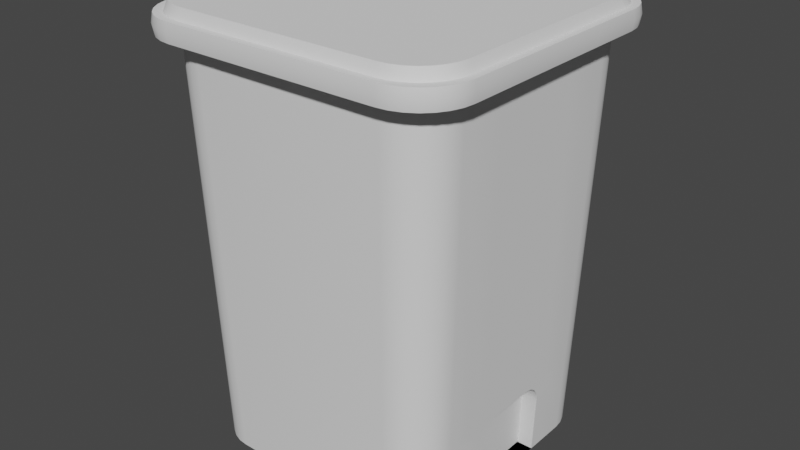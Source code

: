 # Source: BLTR.blend  (saved by Blender 3.4.6; exported with 4.5.12 LTS)
import bpy
from mathutils import Matrix  # noqa: F401  (used for matrix-valued properties, if any)

bpy.ops.wm.read_factory_settings(use_empty=True)
scene = bpy.context.scene
scene.name = 'Scene'

# ---- collections
col_collection = bpy.data.collections.new('Collection'); scene.collection.children.link(col_collection)

# ---- node groups
ng_auto_smooth = bpy.data.node_groups.new('Auto Smooth', 'GeometryNodeTree')
_s = ng_auto_smooth.interface.new_socket(name='Geometry', in_out='OUTPUT', socket_type='NodeSocketGeometry')
_s = ng_auto_smooth.interface.new_socket(name='Geometry', in_out='INPUT', socket_type='NodeSocketGeometry')
_s = ng_auto_smooth.interface.new_socket(name='Angle', in_out='INPUT', socket_type='NodeSocketFloat')
_s.subtype = 'ANGLE'
_s.min_value = 0.0
_s.max_value = 3.142
ng_auto_smooth.is_modifier = True
_N = ng_auto_smooth.nodes; _L = ng_auto_smooth.links
n0 = _N.new('NodeGroupOutput'); n0.name = 'Group Output'; n0.location = (480, -100)
n1 = _N.new('NodeGroupInput'); n1.name = 'Group Input'; n1.location = (-420, -300)
n2 = _N.new('NodeGroupInput'); n2.name = 'Group Input.001'; n2.location = (-60, -100)
n3 = _N.new('GeometryNodeSetShadeSmooth'); n3.name = 'Set Shade Smooth'; n3.location = (120, -100)
n3.domain = 'EDGE'
n4 = _N.new('GeometryNodeSetShadeSmooth'); n4.name = 'Set Shade Smooth.001'; n4.location = (300, -100)
n5 = _N.new('GeometryNodeInputMeshEdgeAngle'); n5.name = 'Edge Angle'; n5.location = (-420, -220)
n6 = _N.new('GeometryNodeInputEdgeSmooth'); n6.name = 'Is Edge Smooth'; n6.location = (-60, -160)
n7 = _N.new('GeometryNodeInputShadeSmooth'); n7.name = 'Is Face Smooth'; n7.location = (-240, -340)
n8 = _N.new('FunctionNodeBooleanMath'); n8.name = 'Boolean Math'; n8.location = (-60, -220)
n9 = _N.new('FunctionNodeCompare'); n9.name = 'Compare'; n9.location = (-240, -180)
n9.operation = 'LESS_EQUAL'
_L.new(n5.outputs[0], n9.inputs[0])
_L.new(n4.outputs[0], n0.inputs[0])
_L.new(n1.outputs[1], n9.inputs[1])
_L.new(n9.outputs[0], n8.inputs[0])
_L.new(n7.outputs[0], n8.inputs[1])
_L.new(n2.outputs[0], n3.inputs[0])
_L.new(n6.outputs[0], n3.inputs[1])
_L.new(n3.outputs[0], n4.inputs[0])
_L.new(n8.outputs[0], n3.inputs[2])
n0.is_active_output = True

# ---- world
world_world = bpy.data.worlds.new('World'); scene.world = world_world
world_world.use_nodes = True; world_world.node_tree.nodes.clear()
_N = world_world.node_tree.nodes; _L = world_world.node_tree.links
n0 = _N.new('ShaderNodeOutputWorld'); n0.name = 'World Output'; n0.location = (300, 300)
n1 = _N.new('ShaderNodeBackground'); n1.name = 'Background'; n1.location = (10, 300)
n1.inputs[0].default_value = (0.05088, 0.05088, 0.05088, 1.0)
_L.new(n1.outputs[0], n0.inputs[0])
n0.is_active_output = True
world_world.color = (0.05088, 0.05088, 0.05088)
world_world.use_sun_shadow = False
world_world.sun_shadow_jitter_overblur = 0.0

# ---- meshes
me_plane = bpy.data.meshes.new('Plane')
me_plane.from_pydata([(-0.5393, -0.6351, 1.856), (-0.4959, -0.6503, 1.856), (-0.6555, -0.4503, 1.856), (-0.4503, -0.6555, 1.856), (-0.4103, -0.5973, 0.0), (-0.5973, -0.4103, 0.0), (-0.4519, -0.5926, 0.0), (-0.4914, -0.5788, 0.0), (-0.5269, -0.5565, 0.0), (-0.5565, -0.5269, 0.0), (-0.5788, -0.4914, 0.0), (-0.5926, -0.4519, 0.0), (0.5973, -0.4103, 0.0), (0.4103, -0.5973, 0.0), (0.5926, -0.4519, 0.0), (0.5788, -0.4914, 0.0), (0.5565, -0.5269, 0.0), (0.5269, -0.5565, 0.0), (0.4914, -0.5788, 0.0), (0.4519, -0.5926, 0.0), (-0.4103, 0.5973, 0.0), (-0.5973, 0.4103, 0.0), (-0.4519, 0.5926, 0.0), (-0.4914, 0.5788, 0.0), (-0.5269, 0.5565, 0.0), (-0.5565, 0.5269, 0.0), (-0.5788, 0.4914, 0.0), (-0.5926, 0.4519, 0.0), (0.4103, 0.5973, 0.0), (0.5973, 0.4103, 0.0), (0.4519, 0.5926, 0.0), (0.4914, 0.5788, 0.0), (0.5269, 0.5565, 0.0), (0.5565, 0.5269, 0.0), (0.5788, 0.4914, 0.0), (0.5926, 0.4519, 0.0), (-0.5782, -0.6107, 1.856), (-0.6107, -0.5782, 1.856), (-0.6351, -0.5393, 1.856), (-0.6503, -0.4959, 1.856), (0.6555, -0.4503, 1.856), (0.4503, -0.6555, 1.856), (0.6503, -0.4959, 1.856), (0.6351, -0.5393, 1.856), (0.6107, -0.5782, 1.856), (0.5782, -0.6107, 1.856), (0.5393, -0.6351, 1.856), (0.4959, -0.6503, 1.856), (-0.4503, 0.6555, 1.856), (-0.6555, 0.4503, 1.856), (-0.4959, 0.6503, 1.856), (-0.5393, 0.6351, 1.856), (-0.5782, 0.6107, 1.856), (-0.6107, 0.5782, 1.856), (-0.6351, 0.5393, 1.856), (-0.6503, 0.4959, 1.856), (0.4503, 0.6555, 1.856), (0.6555, 0.4503, 1.856), (0.4959, 0.6503, 1.856), (0.5393, 0.6351, 1.856), (0.5782, 0.6107, 1.856), (0.6107, 0.5782, 1.856), (0.6351, 0.5393, 1.856), (0.6503, 0.4959, 1.856), (-0.6053, -0.7129, 1.89), (-0.5567, -0.7299, 1.89), (-0.7357, -0.5054, 1.89), (-0.5054, -0.7357, 1.89), (-0.649, -0.6855, 1.89), (-0.6855, -0.649, 1.89), (-0.7129, -0.6053, 1.89), (-0.7299, -0.5567, 1.89), (0.7357, -0.5054, 1.89), (0.5054, -0.7357, 1.89), (0.7299, -0.5567, 1.89), (0.7129, -0.6053, 1.89), (0.6855, -0.649, 1.89), (0.649, -0.6855, 1.89), (0.6053, -0.7129, 1.89), (0.5567, -0.7299, 1.89), (-0.5054, 0.7357, 1.89), (-0.7357, 0.5054, 1.89), (-0.5567, 0.7299, 1.89), (-0.6053, 0.7129, 1.89), (-0.649, 0.6855, 1.89), (-0.6855, 0.649, 1.89), (-0.7129, 0.6053, 1.89), (-0.7299, 0.5567, 1.89), (0.5054, 0.7357, 1.89), (0.7357, 0.5054, 1.89), (0.5567, 0.7299, 1.89), (0.6053, 0.7129, 1.89), (0.649, 0.6855, 1.89), (0.6855, 0.649, 1.89), (0.7129, 0.6053, 1.89), (0.7299, 0.5567, 1.89), (-0.6053, -0.7129, 1.976), (-0.5567, -0.7299, 1.976), (-0.7357, -0.5054, 1.976), (-0.5054, -0.7357, 1.976), (-0.649, -0.6855, 1.976), (-0.6855, -0.649, 1.976), (-0.7129, -0.6053, 1.976), (-0.7299, -0.5567, 1.976), (0.7357, -0.5054, 1.976), (0.5054, -0.7357, 1.976), (0.7299, -0.5567, 1.976), (0.7129, -0.6053, 1.976), (0.6855, -0.649, 1.976), (0.649, -0.6855, 1.976), (0.6053, -0.7129, 1.976), (0.5567, -0.7299, 1.976), (-0.5054, 0.7357, 1.976), (-0.7357, 0.5054, 1.976), (-0.5567, 0.7299, 1.976), (-0.6053, 0.7129, 1.976), (-0.649, 0.6855, 1.976), (-0.6855, 0.649, 1.976), (-0.7129, 0.6053, 1.976), (-0.7299, 0.5567, 1.976), (0.5054, 0.7357, 1.976), (0.7357, 0.5054, 1.976), (0.5567, 0.7299, 1.976), (0.6053, 0.7129, 1.976), (0.649, 0.6855, 1.976), (0.6855, 0.649, 1.976), (0.7129, 0.6053, 1.976), (0.7299, 0.5567, 1.976), (0.5612, 0.7359, 1.933), (0.6103, 0.7188, 1.933), (0.5612, -0.7359, 1.933), (0.5096, -0.7418, 1.933), (0.5096, 0.7418, 1.933), (0.6103, -0.7188, 1.933), (-0.5096, 0.7418, 1.933), (0.6543, -0.6911, 1.933), (-0.5612, 0.7359, 1.933), (0.6911, -0.6543, 1.933), (-0.6103, 0.7188, 1.933), (0.7188, -0.6103, 1.933), (-0.6911, -0.6543, 1.933), (-0.7188, -0.6103, 1.933), (-0.6543, 0.6911, 1.933), (0.7359, -0.5612, 1.933), (-0.7359, -0.5612, 1.933), (-0.6911, 0.6543, 1.933), (0.7418, -0.5096, 1.933), (-0.7418, -0.5096, 1.933), (-0.7188, 0.6103, 1.933), (0.7418, 0.5096, 1.933), (-0.7418, 0.5096, 1.933), (-0.7359, 0.5612, 1.933), (0.7359, 0.5612, 1.933), (-0.6543, -0.6911, 1.933), (0.7188, 0.6103, 1.933), (-0.6103, -0.7188, 1.933), (0.6911, 0.6543, 1.933), (-0.5612, -0.7359, 1.933), (0.6543, 0.6911, 1.933), (-0.5096, -0.7418, 1.933), (-0.6822, -0.5793, 1.976), (-0.656, -0.6211, 1.976), (-0.6985, -0.5327, 1.976), (-0.7041, -0.4837, 1.976), (-0.7041, 0.4837, 1.976), (-0.6211, -0.656, 1.976), (-0.5793, -0.6822, 1.976), (-0.5327, -0.6985, 1.976), (-0.4837, -0.7041, 1.976), (0.4837, -0.7041, 1.976), (0.5327, -0.6985, 1.976), (0.5793, -0.6822, 1.976), (0.6211, -0.656, 1.976), (0.656, -0.6211, 1.976), (0.6822, -0.5793, 1.976), (0.6985, -0.5327, 1.976), (0.7041, -0.4837, 1.976), (0.7041, 0.4837, 1.976), (0.6985, 0.5327, 1.976), (0.6822, 0.5793, 1.976), (0.656, 0.6211, 1.976), (0.6211, 0.656, 1.976), (0.5793, 0.6822, 1.976), (0.5327, 0.6985, 1.976), (0.4837, 0.7041, 1.976), (-0.4837, 0.7041, 1.976), (-0.5327, 0.6985, 1.976), (-0.5793, 0.6822, 1.976), (-0.6211, 0.656, 1.976), (-0.656, 0.6211, 1.976), (-0.6822, 0.5793, 1.976), (-0.6985, 0.5327, 1.976), (-0.6667, -0.5661, 2.025), (-0.641, -0.6069, 2.025), (-0.6826, -0.5206, 2.025), (-0.688, -0.4726, 2.025), (-0.688, 0.4726, 2.025), (-0.6069, -0.641, 2.025), (-0.5661, -0.6667, 2.025), (-0.5206, -0.6826, 2.025), (-0.4726, -0.688, 2.025), (0.4726, -0.688, 2.025), (0.5206, -0.6826, 2.025), (0.5661, -0.6667, 2.025), (0.6069, -0.641, 2.025), (0.641, -0.6069, 2.025), (0.6667, -0.5661, 2.025), (0.6826, -0.5206, 2.025), (0.688, -0.4726, 2.025), (0.688, 0.4726, 2.025), (0.6826, 0.5206, 2.025), (0.6667, 0.5661, 2.025), (0.641, 0.6069, 2.025), (0.6069, 0.641, 2.025), (0.5661, 0.6667, 2.025), (0.5206, 0.6826, 2.025), (0.4726, 0.688, 2.025), (-0.4726, 0.688, 2.025), (-0.5206, 0.6826, 2.025), (-0.5661, 0.6667, 2.025), (-0.6069, 0.641, 2.025), (-0.641, 0.6069, 2.025), (-0.6667, 0.5661, 2.025), (-0.6826, 0.5206, 2.025), (0.4181, -0.6087, 0.3628), (-0.4181, -0.6087, 0.3628), (0.4605, 0.6039, 0.3628), (0.5008, 0.5898, 0.3628), (0.4605, -0.6039, 0.3628), (0.4181, 0.6087, 0.3628), (0.5008, -0.5898, 0.3628), (-0.4181, 0.6087, 0.3628), (0.5369, -0.5671, 0.3628), (-0.4605, 0.6039, 0.3628), (0.5671, -0.5369, 0.3628), (-0.5008, 0.5898, 0.3628), (0.5898, -0.5008, 0.3628), (-0.6087, -0.4181, 0.3628), (-0.6087, 0.4181, 0.3628), (-0.5369, 0.5671, 0.3628), (0.6039, -0.4605, 0.3628), (-0.6039, -0.4605, 0.3628), (-0.5671, 0.5369, 0.3628), (0.6087, -0.4181, 0.3628), (-0.5898, -0.5008, 0.3628), (-0.5898, 0.5008, 0.3628), (0.6087, 0.4181, 0.3628), (-0.5671, -0.5369, 0.3628), (-0.6039, 0.4605, 0.3628), (0.6039, 0.4605, 0.3628), (-0.5369, -0.5671, 0.3628), (0.5898, 0.5008, 0.3628), (-0.5008, -0.5898, 0.3628), (0.5671, 0.5369, 0.3628), (-0.4605, -0.6039, 0.3628), (0.5369, 0.5671, 0.3628), (0.5973, 0.0, 0.0), (0.6555, 0.0, 1.856), (0.7357, 0.0, 1.89), (0.7357, 0.0, 1.976), (0.7418, 0.0, 1.933), (0.7041, -2.98e-08, 1.976), (0.688, -2.98e-08, 2.025), (0.6087, 0.0, 0.3628), (0.5973, 0.2052, 0.0), (0.6555, 0.2251, 1.856), (0.7357, 0.2527, 1.89), (0.7357, 0.2527, 1.976), (0.7041, 0.2418, 1.976), (0.688, 0.2363, 2.025), (0.7418, 0.2548, 1.933), (0.7418, -0.2548, 1.933), (0.5973, -0.2052, 0.0), (0.6555, -0.2251, 1.856), (0.7357, -0.2527, 1.89), (0.7357, -0.2527, 1.976), (0.7041, -0.2418, 1.976), (0.688, -0.2363, 2.025), (0.6087, 0.1157, 0.3628), (0.6057, 0.2081, 0.2695), (0.6087, 0.3024, 0.3628), (0.6116, 0.2101, 0.4561), (0.6084, 0.1514, 0.3557), (0.6078, 0.1814, 0.3355), (0.6089, 0.1515, 0.3699), (0.6087, 0.1753, 0.3628), (0.6082, 0.1952, 0.3491), (0.6087, 0.2091, 0.3628), (0.6069, 0.2156, 0.3052), (0.6078, 0.2361, 0.3355), (0.6069, 0.2013, 0.3052), (0.6076, 0.2087, 0.329), (0.6082, 0.2226, 0.3491), (0.6089, 0.2668, 0.3699), (0.6095, 0.2367, 0.3901), (0.6084, 0.2666, 0.3557), (0.6087, 0.2429, 0.3628), (0.6091, 0.2229, 0.3765), (0.6105, 0.2026, 0.4204), (0.6095, 0.182, 0.3901), (0.6105, 0.2168, 0.4204), (0.6097, 0.2094, 0.3966), (0.6091, 0.1955, 0.3765), (0.6057, -0.2081, 0.2695), (0.6087, -0.1157, 0.3628), (0.6116, -0.2101, 0.4561), (0.6087, -0.3024, 0.3628), (0.6069, -0.2013, 0.3052), (0.6078, -0.1814, 0.3355), (0.6069, -0.2156, 0.3052), (0.6076, -0.2087, 0.329), (0.6082, -0.1952, 0.3491), (0.6087, -0.2091, 0.3628), (0.6089, -0.1515, 0.3699), (0.6095, -0.182, 0.3901), (0.6084, -0.1514, 0.3557), (0.6087, -0.1753, 0.3628), (0.6091, -0.1955, 0.3765), (0.6105, -0.2168, 0.4204), (0.6095, -0.2367, 0.3901), (0.6105, -0.2026, 0.4204), (0.6097, -0.2094, 0.3966), (0.6091, -0.2229, 0.3765), (0.6084, -0.2666, 0.3557), (0.6078, -0.2361, 0.3355), (0.6089, -0.2668, 0.3699), (0.6087, -0.2429, 0.3628), (0.6082, -0.2226, 0.3491), (0.5221, -0.2052, 0.0), (0.5221, 0.0, 0.0), (0.5278, 0.0, 0.1814), (0.5335, 0.0, 0.3628), (0.5221, 0.2052, 0.0), (0.5335, 0.1157, 0.3628), (0.5332, 0.1514, 0.3557), (0.5326, 0.1814, 0.3355), (0.5316, 0.2013, 0.3052), (0.5305, 0.2081, 0.2695), (0.5305, -0.2081, 0.2695), (0.5316, -0.2013, 0.3052), (0.5326, -0.1814, 0.3355), (0.5332, -0.1514, 0.3557), (0.5335, -0.1157, 0.3628)], [], [(62, 61, 93, 94), (5, 21, 27, 26, 25, 24, 23, 22, 20, 28, 30, 31, 32, 33, 34, 35, 29, 264, 256, 272, 12, 14, 15, 16, 17, 18, 19, 13, 4, 6, 7, 8, 9, 10, 11), (225, 224, 41, 3), (227, 226, 58, 59), (224, 228, 47, 41), (226, 229, 56, 58), (228, 230, 46, 47), (229, 231, 48, 56), (230, 232, 45, 46), (231, 233, 50, 48), (232, 234, 44, 45), (233, 235, 51, 50), (234, 236, 43, 44), (238, 237, 2, 49), (235, 239, 52, 51), (236, 240, 42, 43), (237, 241, 39, 2), (239, 242, 53, 52), (240, 243, 40, 42), (241, 244, 38, 39), (242, 245, 54, 53), (264, 29, 246, 280, 295, 289, 288, 279), (244, 247, 37, 38), (245, 248, 55, 54), (246, 249, 63, 57), (247, 250, 36, 37), (248, 238, 49, 55), (249, 251, 62, 63), (250, 252, 0, 36), (251, 253, 61, 62), (252, 254, 1, 0), (253, 255, 60, 61), (254, 225, 3, 1), (255, 227, 59, 60), (129, 128, 122, 123), (0, 1, 65, 64), (61, 60, 92, 93), (1, 3, 67, 65), (60, 59, 91, 92), (3, 41, 73, 67), (38, 37, 69, 70), (59, 58, 90, 91), (41, 47, 79, 73), (39, 38, 70, 71), (58, 56, 88, 90), (47, 46, 78, 79), (2, 39, 71, 66), (56, 48, 80, 88), (46, 45, 77, 78), (49, 2, 66, 81), (48, 50, 82, 80), (45, 44, 76, 77), (50, 51, 83, 82), (44, 43, 75, 76), (51, 52, 84, 83), (43, 42, 74, 75), (52, 53, 85, 84), (42, 40, 72, 74), (53, 54, 86, 85), (265, 57, 89, 266), (54, 55, 87, 86), (57, 63, 95, 89), (37, 36, 68, 69), (55, 49, 81, 87), (63, 62, 94, 95), (36, 0, 64, 68), (112, 114, 186, 185), (131, 130, 111, 105), (128, 132, 120, 122), (130, 133, 110, 111), (132, 134, 112, 120), (133, 135, 109, 110), (134, 136, 114, 112), (135, 137, 108, 109), (136, 138, 115, 114), (137, 139, 107, 108), (141, 140, 101, 102), (138, 142, 116, 115), (139, 143, 106, 107), (144, 141, 102, 103), (142, 145, 117, 116), (143, 146, 104, 106), (147, 144, 103, 98), (145, 148, 118, 117), (270, 149, 121, 267), (150, 147, 98, 113), (148, 151, 119, 118), (149, 152, 127, 121), (140, 153, 100, 101), (151, 150, 113, 119), (152, 154, 126, 127), (153, 155, 96, 100), (154, 156, 125, 126), (155, 157, 97, 96), (156, 158, 124, 125), (157, 159, 99, 97), (158, 129, 123, 124), (159, 131, 105, 99), (67, 73, 131, 159), (92, 91, 129, 158), (65, 67, 159, 157), (93, 92, 158, 156), (64, 65, 157, 155), (94, 93, 156, 154), (68, 64, 155, 153), (95, 94, 154, 152), (87, 81, 150, 151), (69, 68, 153, 140), (89, 95, 152, 149), (86, 87, 151, 148), (81, 66, 147, 150), (266, 89, 149, 270), (85, 86, 148, 145), (66, 71, 144, 147), (74, 72, 146, 143), (84, 85, 145, 142), (71, 70, 141, 144), (75, 74, 143, 139), (83, 84, 142, 138), (70, 69, 140, 141), (76, 75, 139, 137), (82, 83, 138, 136), (77, 76, 137, 135), (80, 82, 136, 134), (78, 77, 135, 133), (88, 80, 134, 132), (79, 78, 133, 130), (90, 88, 132, 128), (73, 79, 130, 131), (91, 90, 128, 129), (191, 164, 196, 223), (109, 108, 173, 172), (114, 115, 187, 186), (108, 107, 174, 173), (102, 101, 161, 160), (115, 116, 188, 187), (107, 106, 175, 174), (103, 102, 160, 162), (116, 117, 189, 188), (106, 104, 176, 175), (98, 103, 162, 163), (117, 118, 190, 189), (267, 121, 177, 268), (113, 98, 163, 164), (118, 119, 191, 190), (121, 127, 178, 177), (101, 100, 165, 161), (119, 113, 164, 191), (127, 126, 179, 178), (100, 96, 166, 165), (126, 125, 180, 179), (96, 97, 167, 166), (125, 124, 181, 180), (97, 99, 168, 167), (124, 123, 182, 181), (99, 105, 169, 168), (123, 122, 183, 182), (105, 111, 170, 169), (122, 120, 184, 183), (111, 110, 171, 170), (120, 112, 185, 184), (110, 109, 172, 171), (195, 194, 192, 193, 197, 198, 199, 200, 201, 202, 203, 204, 205, 206, 207, 208, 277, 262, 269, 209, 210, 211, 212, 213, 214, 215, 216, 217, 218, 219, 220, 221, 222, 223, 196), (178, 179, 211, 210), (165, 166, 198, 197), (179, 180, 212, 211), (166, 167, 199, 198), (180, 181, 213, 212), (167, 168, 200, 199), (181, 182, 214, 213), (168, 169, 201, 200), (182, 183, 215, 214), (169, 170, 202, 201), (183, 184, 216, 215), (170, 171, 203, 202), (184, 185, 217, 216), (171, 172, 204, 203), (185, 186, 218, 217), (172, 173, 205, 204), (186, 187, 219, 218), (173, 174, 206, 205), (160, 161, 193, 192), (187, 188, 220, 219), (174, 175, 207, 206), (162, 160, 192, 194), (188, 189, 221, 220), (175, 176, 208, 207), (163, 162, 194, 195), (189, 190, 222, 221), (268, 177, 209, 269), (164, 163, 195, 196), (190, 191, 223, 222), (177, 178, 210, 209), (161, 165, 197, 193), (32, 31, 227, 255), (6, 4, 225, 254), (33, 32, 255, 253), (7, 6, 254, 252), (34, 33, 253, 251), (8, 7, 252, 250), (35, 34, 251, 249), (27, 21, 238, 248), (9, 8, 250, 247), (29, 35, 249, 246), (26, 27, 248, 245), (10, 9, 247, 244), (12, 272, 303, 309, 324, 323, 306, 243), (25, 26, 245, 242), (11, 10, 244, 241), (14, 12, 243, 240), (24, 25, 242, 239), (5, 11, 241, 237), (15, 14, 240, 236), (23, 24, 239, 235), (21, 5, 237, 238), (16, 15, 236, 234), (22, 23, 235, 233), (17, 16, 234, 232), (20, 22, 233, 231), (18, 17, 232, 230), (28, 20, 231, 229), (19, 18, 230, 228), (30, 28, 229, 226), (13, 19, 228, 224), (31, 30, 226, 227), (4, 13, 224, 225), (276, 261, 262, 277), (275, 259, 261, 276), (274, 258, 260, 271), (271, 260, 259, 275), (273, 257, 258, 274), (243, 306, 325, 319, 318, 305, 273, 40), (281, 300, 294, 293, 280, 246, 57, 265), (261, 268, 269, 262), (259, 267, 268, 261), (258, 266, 270, 260), (260, 270, 267, 259), (257, 265, 266, 258), (315, 308, 340, 341), (308, 307, 339, 340), (40, 273, 274, 72), (146, 271, 275, 104), (72, 274, 271, 146), (104, 275, 276, 176), (176, 276, 277, 208), (305, 320, 314, 313, 304, 263, 257, 273), (278, 282, 285, 284), (282, 283, 286, 285), (284, 285, 302, 299), (285, 286, 287, 302), (279, 288, 291, 290), (288, 289, 292, 291), (290, 291, 286, 283), (291, 292, 287, 286), (280, 293, 296, 295), (293, 294, 297, 296), (295, 296, 292, 289), (296, 297, 287, 292), (281, 298, 301, 300), (298, 299, 302, 301), (300, 301, 297, 294), (301, 302, 287, 297), (303, 307, 310, 309), (307, 308, 311, 310), (309, 310, 327, 324), (310, 311, 312, 327), (304, 313, 316, 315), (313, 314, 317, 316), (315, 316, 311, 308), (316, 317, 312, 311), (305, 318, 321, 320), (318, 319, 322, 321), (320, 321, 317, 314), (321, 322, 312, 317), (306, 323, 326, 325), (323, 324, 327, 326), (325, 326, 322, 319), (326, 327, 312, 322), (263, 278, 284, 299, 298, 281, 265, 257), (329, 332, 337, 336, 335, 334, 333, 331, 330), (328, 329, 330, 331, 342, 341, 340, 339, 338), (304, 315, 341, 342), (264, 279, 337, 332), (282, 278, 333, 334), (303, 272, 328, 338), (283, 282, 334, 335), (307, 303, 338, 339), (290, 283, 335, 336), (256, 264, 332, 329), (279, 290, 336, 337), (272, 256, 329, 328), (263, 304, 342, 331), (278, 263, 331, 333)])
me_plane.polygons.foreach_set('use_smooth', [True] * 293)
_uv = me_plane.uv_layers.new(name='UVMap')
_uv.uv.foreach_set('vector', [0.9845, 0.9114, 0.9659, 0.9411, 0.9659, 0.9411, 0.9845, 0.9114, 0.0, 0.1565, 0.0, 0.8435, 0.003924, 0.8783, 0.0155, 0.9114, 0.03415, 0.9411, 0.05893, 0.9659, 0.0886, 0.9845, 0.1217, 0.9961, 0.1565, 1.0, 0.8435, 1.0, 0.8783, 0.9961, 0.9114, 0.9845, 0.9411, 0.9659, 0.9659, 0.9411, 0.9845, 0.9114, 0.9961, 0.8783, 1.0, 0.8435, 1.0, 0.6717, 1.0, 0.5, 1.0, 0.3283, 1.0, 0.1565, 0.9961, 0.1217, 0.9845, 0.0886, 0.9659, 0.05893, 0.9411, 0.03415, 0.9114, 0.0155, 0.8783, 0.003924, 0.8435, 0.0, 0.1565, 0.0, 0.1217, 0.003924, 0.0886, 0.0155, 0.05893, 0.03415, 0.03415, 0.05893, 0.0155, 0.0886, 0.003924, 0.1217, 0.1565, 0.0, 0.8435, 0.0, 0.8435, 0.0, 0.1565, 0.0, 0.9114, 0.9845, 0.8783, 0.9961, 0.8783, 0.9961, 0.9114, 0.9845, 0.8435, 0.0, 0.8783, 0.003924, 0.8783, 0.003924, 0.8435, 0.0, 0.8783, 0.9961, 0.8435, 1.0, 0.8435, 1.0, 0.8783, 0.9961, 0.8783, 0.003924, 0.9114, 0.0155, 0.9114, 0.0155, 0.8783, 0.003924, 0.8435, 1.0, 0.1565, 1.0, 0.1565, 1.0, 0.8435, 1.0, 0.9114, 0.0155, 0.9411, 0.03415, 0.9411, 0.03415, 0.9114, 0.0155, 0.1565, 1.0, 0.1217, 0.9961, 0.1217, 0.9961, 0.1565, 1.0, 0.9411, 0.03415, 0.9659, 0.05893, 0.9659, 0.05893, 0.9411, 0.03415, 0.1217, 0.9961, 0.0886, 0.9845, 0.0886, 0.9845, 0.1217, 0.9961, 0.9659, 0.05893, 0.9845, 0.0886, 0.9845, 0.0886, 0.9659, 0.05893, 0.0, 0.8435, 0.0, 0.1565, 0.0, 0.1565, 0.0, 0.8435, 0.0886, 0.9845, 0.05893, 0.9659, 0.05893, 0.9659, 0.0886, 0.9845, 0.9845, 0.0886, 0.9961, 0.1217, 0.9961, 0.1217, 0.9845, 0.0886, 0.0, 0.1565, 0.003924, 0.1217, 0.003924, 0.1217, 0.0, 0.1565, 0.05893, 0.9659, 0.03415, 0.9411, 0.03415, 0.9411, 0.05893, 0.9659, 0.9961, 0.1217, 1.0, 0.1565, 1.0, 0.1565, 0.9961, 0.1217, 0.003924, 0.1217, 0.0155, 0.0886, 0.0155, 0.0886, 0.003924, 0.1217, 0.03415, 0.9411, 0.0155, 0.9114, 0.0155, 0.9114, 0.03415, 0.9411, 1.0, 0.6717, 1.0, 0.8435, 1.0, 0.8435, 1.0, 0.7484, 1.0, 0.7191, 1.0, 0.6943, 1.0, 0.6776, 1.0, 0.6717, 0.0155, 0.0886, 0.03415, 0.05893, 0.03415, 0.05893, 0.0155, 0.0886, 0.0155, 0.9114, 0.003924, 0.8783, 0.003924, 0.8783, 0.0155, 0.9114, 1.0, 0.8435, 0.9961, 0.8783, 0.9961, 0.8783, 1.0, 0.8435, 0.03415, 0.05893, 0.05893, 0.03415, 0.05893, 0.03415, 0.03415, 0.05893, 0.003924, 0.8783, 0.0, 0.8435, 0.0, 0.8435, 0.003924, 0.8783, 0.9961, 0.8783, 0.9845, 0.9114, 0.9845, 0.9114, 0.9961, 0.8783, 0.05893, 0.03415, 0.0886, 0.0155, 0.0886, 0.0155, 0.05893, 0.03415, 0.9845, 0.9114, 0.9659, 0.9411, 0.9659, 0.9411, 0.9845, 0.9114, 0.0886, 0.0155, 0.1217, 0.003924, 0.1217, 0.003924, 0.0886, 0.0155, 0.9659, 0.9411, 0.9411, 0.9659, 0.9411, 0.9659, 0.9659, 0.9411, 0.1217, 0.003924, 0.1565, 0.0, 0.1565, 0.0, 0.1217, 0.003924, 0.9411, 0.9659, 0.9114, 0.9845, 0.9114, 0.9845, 0.9411, 0.9659, 0.9114, 0.9845, 0.8783, 0.9961, 0.8783, 0.9961, 0.9114, 0.9845, 0.0886, 0.0155, 0.1217, 0.003924, 0.1217, 0.003924, 0.0886, 0.0155, 0.9659, 0.9411, 0.9411, 0.9659, 0.9411, 0.9659, 0.9659, 0.9411, 0.1217, 0.003924, 0.1565, 0.0, 0.1565, 0.0, 0.1217, 0.003924, 0.9411, 0.9659, 0.9114, 0.9845, 0.9114, 0.9845, 0.9411, 0.9659, 0.1565, 0.0, 0.8435, 0.0, 0.8435, 0.0, 0.1565, 0.0, 0.0155, 0.0886, 0.03415, 0.05893, 0.03415, 0.05893, 0.0155, 0.0886, 0.9114, 0.9845, 0.8783, 0.9961, 0.8783, 0.9961, 0.9114, 0.9845, 0.8435, 0.0, 0.8783, 0.003924, 0.8783, 0.003924, 0.8435, 0.0, 0.003924, 0.1217, 0.0155, 0.0886, 0.0155, 0.0886, 0.003924, 0.1217, 0.8783, 0.9961, 0.8435, 1.0, 0.8435, 1.0, 0.8783, 0.9961, 0.8783, 0.003924, 0.9114, 0.0155, 0.9114, 0.0155, 0.8783, 0.003924, 0.0, 0.1565, 0.003924, 0.1217, 0.003924, 0.1217, 0.0, 0.1565, 0.8435, 1.0, 0.1565, 1.0, 0.1565, 1.0, 0.8435, 1.0, 0.9114, 0.0155, 0.9411, 0.03415, 0.9411, 0.03415, 0.9114, 0.0155, 0.0, 0.8435, 0.0, 0.1565, 0.0, 0.1565, 0.0, 0.8435, 0.1565, 1.0, 0.1217, 0.9961, 0.1217, 0.9961, 0.1565, 1.0, 0.9411, 0.03415, 0.9659, 0.05893, 0.9659, 0.05893, 0.9411, 0.03415, 0.1217, 0.9961, 0.0886, 0.9845, 0.0886, 0.9845, 0.1217, 0.9961, 0.9659, 0.05893, 0.9845, 0.0886, 0.9845, 0.0886, 0.9659, 0.05893, 0.0886, 0.9845, 0.05893, 0.9659, 0.05893, 0.9659, 0.0886, 0.9845, 0.9845, 0.0886, 0.9961, 0.1217, 0.9961, 0.1217, 0.9845, 0.0886, 0.05893, 0.9659, 0.03415, 0.9411, 0.03415, 0.9411, 0.05893, 0.9659, 0.9961, 0.1217, 1.0, 0.1565, 1.0, 0.1565, 0.9961, 0.1217, 0.03415, 0.9411, 0.0155, 0.9114, 0.0155, 0.9114, 0.03415, 0.9411, 1.0, 0.6717, 1.0, 0.8435, 1.0, 0.8435, 1.0, 0.6717, 0.0155, 0.9114, 0.003924, 0.8783, 0.003924, 0.8783, 0.0155, 0.9114, 1.0, 0.8435, 0.9961, 0.8783, 0.9961, 0.8783, 1.0, 0.8435, 0.03415, 0.05893, 0.05893, 0.03415, 0.05893, 0.03415, 0.03415, 0.05893, 0.003924, 0.8783, 0.0, 0.8435, 0.0, 0.8435, 0.003924, 0.8783, 0.9961, 0.8783, 0.9845, 0.9114, 0.9845, 0.9114, 0.9961, 0.8783, 0.05893, 0.03415, 0.0886, 0.0155, 0.0886, 0.0155, 0.05893, 0.03415, 0.1565, 1.0, 0.1217, 0.9961, 0.1217, 0.9961, 0.1565, 1.0, 0.8435, 0.0, 0.8783, 0.003924, 0.8783, 0.003924, 0.8435, 0.0, 0.8783, 0.9961, 0.8435, 1.0, 0.8435, 1.0, 0.8783, 0.9961, 0.8783, 0.003924, 0.9114, 0.0155, 0.9114, 0.0155, 0.8783, 0.003924, 0.8435, 1.0, 0.1565, 1.0, 0.1565, 1.0, 0.8435, 1.0, 0.9114, 0.0155, 0.9411, 0.03415, 0.9411, 0.03415, 0.9114, 0.0155, 0.1565, 1.0, 0.1217, 0.9961, 0.1217, 0.9961, 0.1565, 1.0, 0.9411, 0.03415, 0.9659, 0.05893, 0.9659, 0.05893, 0.9411, 0.03415, 0.1217, 0.9961, 0.0886, 0.9845, 0.0886, 0.9845, 0.1217, 0.9961, 0.9659, 0.05893, 0.9845, 0.0886, 0.9845, 0.0886, 0.9659, 0.05893, 0.0155, 0.0886, 0.03415, 0.05893, 0.03415, 0.05893, 0.0155, 0.0886, 0.0886, 0.9845, 0.05893, 0.9659, 0.05893, 0.9659, 0.0886, 0.9845, 0.9845, 0.0886, 0.9961, 0.1217, 0.9961, 0.1217, 0.9845, 0.0886, 0.003924, 0.1217, 0.0155, 0.0886, 0.0155, 0.0886, 0.003924, 0.1217, 0.05893, 0.9659, 0.03415, 0.9411, 0.03415, 0.9411, 0.05893, 0.9659, 0.9961, 0.1217, 1.0, 0.1565, 1.0, 0.1565, 0.9961, 0.1217, 0.0, 0.1565, 0.003924, 0.1217, 0.003924, 0.1217, 0.0, 0.1565, 0.03415, 0.9411, 0.0155, 0.9114, 0.0155, 0.9114, 0.03415, 0.9411, 1.0, 0.6717, 1.0, 0.8435, 1.0, 0.8435, 1.0, 0.6717, 0.0, 0.8435, 0.0, 0.1565, 0.0, 0.1565, 0.0, 0.8435, 0.0155, 0.9114, 0.003924, 0.8783, 0.003924, 0.8783, 0.0155, 0.9114, 1.0, 0.8435, 0.9961, 0.8783, 0.9961, 0.8783, 1.0, 0.8435, 0.03415, 0.05893, 0.05893, 0.03415, 0.05893, 0.03415, 0.03415, 0.05893, 0.003924, 0.8783, 0.0, 0.8435, 0.0, 0.8435, 0.003924, 0.8783, 0.9961, 0.8783, 0.9845, 0.9114, 0.9845, 0.9114, 0.9961, 0.8783, 0.05893, 0.03415, 0.0886, 0.0155, 0.0886, 0.0155, 0.05893, 0.03415, 0.9845, 0.9114, 0.9659, 0.9411, 0.9659, 0.9411, 0.9845, 0.9114, 0.0886, 0.0155, 0.1217, 0.003924, 0.1217, 0.003924, 0.0886, 0.0155, 0.9659, 0.9411, 0.9411, 0.9659, 0.9411, 0.9659, 0.9659, 0.9411, 0.1217, 0.003924, 0.1565, 0.0, 0.1565, 0.0, 0.1217, 0.003924, 0.9411, 0.9659, 0.9114, 0.9845, 0.9114, 0.9845, 0.9411, 0.9659, 0.1565, 0.0, 0.8435, 0.0, 0.8435, 0.0, 0.1565, 0.0, 0.1565, 0.0, 0.8435, 0.0, 0.8435, 0.0, 0.1565, 0.0, 0.9411, 0.9659, 0.9114, 0.9845, 0.9114, 0.9845, 0.9411, 0.9659, 0.1217, 0.003924, 0.1565, 0.0, 0.1565, 0.0, 0.1217, 0.003924, 0.9659, 0.9411, 0.9411, 0.9659, 0.9411, 0.9659, 0.9659, 0.9411, 0.0886, 0.0155, 0.1217, 0.003924, 0.1217, 0.003924, 0.0886, 0.0155, 0.9845, 0.9114, 0.9659, 0.9411, 0.9659, 0.9411, 0.9845, 0.9114, 0.05893, 0.03415, 0.0886, 0.0155, 0.0886, 0.0155, 0.05893, 0.03415, 0.9961, 0.8783, 0.9845, 0.9114, 0.9845, 0.9114, 0.9961, 0.8783, 0.003924, 0.8783, 0.0, 0.8435, 0.0, 0.8435, 0.003924, 0.8783, 0.03415, 0.05893, 0.05893, 0.03415, 0.05893, 0.03415, 0.03415, 0.05893, 1.0, 0.8435, 0.9961, 0.8783, 0.9961, 0.8783, 1.0, 0.8435, 0.0155, 0.9114, 0.003924, 0.8783, 0.003924, 0.8783, 0.0155, 0.9114, 0.0, 0.8435, 0.0, 0.1565, 0.0, 0.1565, 0.0, 0.8435, 1.0, 0.6717, 1.0, 0.8435, 1.0, 0.8435, 1.0, 0.6717, 0.03415, 0.9411, 0.0155, 0.9114, 0.0155, 0.9114, 0.03415, 0.9411, 0.0, 0.1565, 0.003924, 0.1217, 0.003924, 0.1217, 0.0, 0.1565, 0.9961, 0.1217, 1.0, 0.1565, 1.0, 0.1565, 0.9961, 0.1217, 0.05893, 0.9659, 0.03415, 0.9411, 0.03415, 0.9411, 0.05893, 0.9659, 0.003924, 0.1217, 0.0155, 0.0886, 0.0155, 0.0886, 0.003924, 0.1217, 0.9845, 0.0886, 0.9961, 0.1217, 0.9961, 0.1217, 0.9845, 0.0886, 0.0886, 0.9845, 0.05893, 0.9659, 0.05893, 0.9659, 0.0886, 0.9845, 0.0155, 0.0886, 0.03415, 0.05893, 0.03415, 0.05893, 0.0155, 0.0886, 0.9659, 0.05893, 0.9845, 0.0886, 0.9845, 0.0886, 0.9659, 0.05893, 0.1217, 0.9961, 0.0886, 0.9845, 0.0886, 0.9845, 0.1217, 0.9961, 0.9411, 0.03415, 0.9659, 0.05893, 0.9659, 0.05893, 0.9411, 0.03415, 0.1565, 1.0, 0.1217, 0.9961, 0.1217, 0.9961, 0.1565, 1.0, 0.9114, 0.0155, 0.9411, 0.03415, 0.9411, 0.03415, 0.9114, 0.0155, 0.8435, 1.0, 0.1565, 1.0, 0.1565, 1.0, 0.8435, 1.0, 0.8783, 0.003924, 0.9114, 0.0155, 0.9114, 0.0155, 0.8783, 0.003924, 0.8783, 0.9961, 0.8435, 1.0, 0.8435, 1.0, 0.8783, 0.9961, 0.8435, 0.0, 0.8783, 0.003924, 0.8783, 0.003924, 0.8435, 0.0, 0.9114, 0.9845, 0.8783, 0.9961, 0.8783, 0.9961, 0.9114, 0.9845, 0.003924, 0.8783, 0.0, 0.8435, 0.0, 0.8435, 0.003924, 0.8783, 0.9411, 0.03415, 0.9659, 0.05893, 0.9659, 0.05893, 0.9411, 0.03415, 0.1217, 0.9961, 0.0886, 0.9845, 0.0886, 0.9845, 0.1217, 0.9961, 0.9659, 0.05893, 0.9845, 0.0886, 0.9845, 0.0886, 0.9659, 0.05893, 0.0155, 0.0886, 0.03415, 0.05893, 0.03415, 0.05893, 0.0155, 0.0886, 0.0886, 0.9845, 0.05893, 0.9659, 0.05893, 0.9659, 0.0886, 0.9845, 0.9845, 0.0886, 0.9961, 0.1217, 0.9961, 0.1217, 0.9845, 0.0886, 0.003924, 0.1217, 0.0155, 0.0886, 0.0155, 0.0886, 0.003924, 0.1217, 0.05893, 0.9659, 0.03415, 0.9411, 0.03415, 0.9411, 0.05893, 0.9659, 0.9961, 0.1217, 1.0, 0.1565, 1.0, 0.1565, 0.9961, 0.1217, 0.0, 0.1565, 0.003924, 0.1217, 0.003924, 0.1217, 0.0, 0.1565, 0.03415, 0.9411, 0.0155, 0.9114, 0.0155, 0.9114, 0.03415, 0.9411, 1.0, 0.6717, 1.0, 0.8435, 1.0, 0.8435, 1.0, 0.6717, 0.0, 0.8435, 0.0, 0.1565, 0.0, 0.1565, 0.0, 0.8435, 0.0155, 0.9114, 0.003924, 0.8783, 0.003924, 0.8783, 0.0155, 0.9114, 1.0, 0.8435, 0.9961, 0.8783, 0.9961, 0.8783, 1.0, 0.8435, 0.03415, 0.05893, 0.05893, 0.03415, 0.05893, 0.03415, 0.03415, 0.05893, 0.003924, 0.8783, 0.0, 0.8435, 0.0, 0.8435, 0.003924, 0.8783, 0.9961, 0.8783, 0.9845, 0.9114, 0.9845, 0.9114, 0.9961, 0.8783, 0.05893, 0.03415, 0.0886, 0.0155, 0.0886, 0.0155, 0.05893, 0.03415, 0.9845, 0.9114, 0.9659, 0.9411, 0.9659, 0.9411, 0.9845, 0.9114, 0.0886, 0.0155, 0.1217, 0.003924, 0.1217, 0.003924, 0.0886, 0.0155, 0.9659, 0.9411, 0.9411, 0.9659, 0.9411, 0.9659, 0.9659, 0.9411, 0.1217, 0.003924, 0.1565, 0.0, 0.1565, 0.0, 0.1217, 0.003924, 0.9411, 0.9659, 0.9114, 0.9845, 0.9114, 0.9845, 0.9411, 0.9659, 0.1565, 0.0, 0.8435, 0.0, 0.8435, 0.0, 0.1565, 0.0, 0.9114, 0.9845, 0.8783, 0.9961, 0.8783, 0.9961, 0.9114, 0.9845, 0.8435, 0.0, 0.8783, 0.003924, 0.8783, 0.003924, 0.8435, 0.0, 0.8783, 0.9961, 0.8435, 1.0, 0.8435, 1.0, 0.8783, 0.9961, 0.8783, 0.003924, 0.9114, 0.0155, 0.9114, 0.0155, 0.8783, 0.003924, 0.8435, 1.0, 0.1565, 1.0, 0.1565, 1.0, 0.8435, 1.0, 0.9114, 0.0155, 0.9411, 0.03415, 0.9411, 0.03415, 0.9114, 0.0155, 0.0, 0.1565, 0.003924, 0.1217, 0.0155, 0.0886, 0.03415, 0.05893, 0.05893, 0.03415, 0.0886, 0.0155, 0.1217, 0.003924, 0.1565, 0.0, 0.8435, 0.0, 0.8783, 0.003924, 0.9114, 0.0155, 0.9411, 0.03415, 0.9659, 0.05893, 0.9845, 0.0886, 0.9961, 0.1217, 1.0, 0.1565, 1.0, 0.3283, 1.0, 0.5, 1.0, 0.6717, 1.0, 0.8435, 0.9961, 0.8783, 0.9845, 0.9114, 0.9659, 0.9411, 0.9411, 0.9659, 0.9114, 0.9845, 0.8783, 0.9961, 0.8435, 1.0, 0.1565, 1.0, 0.1217, 0.9961, 0.0886, 0.9845, 0.05893, 0.9659, 0.03415, 0.9411, 0.0155, 0.9114, 0.003924, 0.8783, 0.0, 0.8435, 0.9961, 0.8783, 0.9845, 0.9114, 0.9845, 0.9114, 0.9961, 0.8783, 0.05893, 0.03415, 0.0886, 0.0155, 0.0886, 0.0155, 0.05893, 0.03415, 0.9845, 0.9114, 0.9659, 0.9411, 0.9659, 0.9411, 0.9845, 0.9114, 0.0886, 0.0155, 0.1217, 0.003924, 0.1217, 0.003924, 0.0886, 0.0155, 0.9659, 0.9411, 0.9411, 0.9659, 0.9411, 0.9659, 0.9659, 0.9411, 0.1217, 0.003924, 0.1565, 0.0, 0.1565, 0.0, 0.1217, 0.003924, 0.9411, 0.9659, 0.9114, 0.9845, 0.9114, 0.9845, 0.9411, 0.9659, 0.1565, 0.0, 0.8435, 0.0, 0.8435, 0.0, 0.1565, 0.0, 0.9114, 0.9845, 0.8783, 0.9961, 0.8783, 0.9961, 0.9114, 0.9845, 0.8435, 0.0, 0.8783, 0.003924, 0.8783, 0.003924, 0.8435, 0.0, 0.8783, 0.9961, 0.8435, 1.0, 0.8435, 1.0, 0.8783, 0.9961, 0.8783, 0.003924, 0.9114, 0.0155, 0.9114, 0.0155, 0.8783, 0.003924, 0.8435, 1.0, 0.1565, 1.0, 0.1565, 1.0, 0.8435, 1.0, 0.9114, 0.0155, 0.9411, 0.03415, 0.9411, 0.03415, 0.9114, 0.0155, 0.1565, 1.0, 0.1217, 0.9961, 0.1217, 0.9961, 0.1565, 1.0, 0.9411, 0.03415, 0.9659, 0.05893, 0.9659, 0.05893, 0.9411, 0.03415, 0.1217, 0.9961, 0.0886, 0.9845, 0.0886, 0.9845, 0.1217, 0.9961, 0.9659, 0.05893, 0.9845, 0.0886, 0.9845, 0.0886, 0.9659, 0.05893, 0.0155, 0.0886, 0.03415, 0.05893, 0.03415, 0.05893, 0.0155, 0.0886, 0.0886, 0.9845, 0.05893, 0.9659, 0.05893, 0.9659, 0.0886, 0.9845, 0.9845, 0.0886, 0.9961, 0.1217, 0.9961, 0.1217, 0.9845, 0.0886, 0.003924, 0.1217, 0.0155, 0.0886, 0.0155, 0.0886, 0.003924, 0.1217, 0.05893, 0.9659, 0.03415, 0.9411, 0.03415, 0.9411, 0.05893, 0.9659, 0.9961, 0.1217, 1.0, 0.1565, 1.0, 0.1565, 0.9961, 0.1217, 0.0, 0.1565, 0.003924, 0.1217, 0.003924, 0.1217, 0.0, 0.1565, 0.03415, 0.9411, 0.0155, 0.9114, 0.0155, 0.9114, 0.03415, 0.9411, 1.0, 0.6717, 1.0, 0.8435, 1.0, 0.8435, 1.0, 0.6717, 0.0, 0.8435, 0.0, 0.1565, 0.0, 0.1565, 0.0, 0.8435, 0.0155, 0.9114, 0.003924, 0.8783, 0.003924, 0.8783, 0.0155, 0.9114, 1.0, 0.8435, 0.9961, 0.8783, 0.9961, 0.8783, 1.0, 0.8435, 0.03415, 0.05893, 0.05893, 0.03415, 0.05893, 0.03415, 0.03415, 0.05893, 0.9411, 0.9659, 0.9114, 0.9845, 0.9114, 0.9845, 0.9411, 0.9659, 0.1217, 0.003924, 0.1565, 0.0, 0.1565, 0.0, 0.1217, 0.003924, 0.9659, 0.9411, 0.9411, 0.9659, 0.9411, 0.9659, 0.9659, 0.9411, 0.0886, 0.0155, 0.1217, 0.003924, 0.1217, 0.003924, 0.0886, 0.0155, 0.9845, 0.9114, 0.9659, 0.9411, 0.9659, 0.9411, 0.9845, 0.9114, 0.05893, 0.03415, 0.0886, 0.0155, 0.0886, 0.0155, 0.05893, 0.03415, 0.9961, 0.8783, 0.9845, 0.9114, 0.9845, 0.9114, 0.9961, 0.8783, 0.003924, 0.8783, 0.0, 0.8435, 0.0, 0.8435, 0.003924, 0.8783, 0.03415, 0.05893, 0.05893, 0.03415, 0.05893, 0.03415, 0.03415, 0.05893, 1.0, 0.8435, 0.9961, 0.8783, 0.9961, 0.8783, 1.0, 0.8435, 0.0155, 0.9114, 0.003924, 0.8783, 0.003924, 0.8783, 0.0155, 0.9114, 0.0155, 0.0886, 0.03415, 0.05893, 0.03415, 0.05893, 0.0155, 0.0886, 1.0, 0.1565, 1.0, 0.3283, 1.0, 0.3283, 1.0, 0.3224, 1.0, 0.3057, 1.0, 0.2809, 1.0, 0.2516, 1.0, 0.1565, 0.03415, 0.9411, 0.0155, 0.9114, 0.0155, 0.9114, 0.03415, 0.9411, 0.003924, 0.1217, 0.0155, 0.0886, 0.0155, 0.0886, 0.003924, 0.1217, 0.9961, 0.1217, 1.0, 0.1565, 1.0, 0.1565, 0.9961, 0.1217, 0.05893, 0.9659, 0.03415, 0.9411, 0.03415, 0.9411, 0.05893, 0.9659, 0.0, 0.1565, 0.003924, 0.1217, 0.003924, 0.1217, 0.0, 0.1565, 0.9845, 0.0886, 0.9961, 0.1217, 0.9961, 0.1217, 0.9845, 0.0886, 0.0886, 0.9845, 0.05893, 0.9659, 0.05893, 0.9659, 0.0886, 0.9845, 0.0, 0.8435, 0.0, 0.1565, 0.0, 0.1565, 0.0, 0.8435, 0.9659, 0.05893, 0.9845, 0.0886, 0.9845, 0.0886, 0.9659, 0.05893, 0.1217, 0.9961, 0.0886, 0.9845, 0.0886, 0.9845, 0.1217, 0.9961, 0.9411, 0.03415, 0.9659, 0.05893, 0.9659, 0.05893, 0.9411, 0.03415, 0.1565, 1.0, 0.1217, 0.9961, 0.1217, 0.9961, 0.1565, 1.0, 0.9114, 0.0155, 0.9411, 0.03415, 0.9411, 0.03415, 0.9114, 0.0155, 0.8435, 1.0, 0.1565, 1.0, 0.1565, 1.0, 0.8435, 1.0, 0.8783, 0.003924, 0.9114, 0.0155, 0.9114, 0.0155, 0.8783, 0.003924, 0.8783, 0.9961, 0.8435, 1.0, 0.8435, 1.0, 0.8783, 0.9961, 0.8435, 0.0, 0.8783, 0.003924, 0.8783, 0.003924, 0.8435, 0.0, 0.9114, 0.9845, 0.8783, 0.9961, 0.8783, 0.9961, 0.9114, 0.9845, 0.1565, 0.0, 0.8435, 0.0, 0.8435, 0.0, 0.1565, 0.0, 1.0, 0.3283, 1.0, 0.5, 1.0, 0.5, 1.0, 0.3283, 1.0, 0.3283, 1.0, 0.5, 1.0, 0.5, 1.0, 0.3283, 1.0, 0.3283, 1.0, 0.5, 1.0, 0.5, 1.0, 0.3283, 1.0, 0.3283, 1.0, 0.5, 1.0, 0.5, 1.0, 0.3283, 1.0, 0.3283, 1.0, 0.5, 1.0, 0.5, 1.0, 0.3283, 1.0, 0.1565, 1.0, 0.2516, 1.0, 0.2809, 1.0, 0.3059, 1.0, 0.3225, 1.0, 0.3283, 1.0, 0.3283, 1.0, 0.1565, 1.0, 0.6717, 1.0, 0.6775, 1.0, 0.6941, 1.0, 0.7191, 1.0, 0.7484, 1.0, 0.8435, 1.0, 0.8435, 1.0, 0.6717, 1.0, 0.5, 1.0, 0.6717, 1.0, 0.6717, 1.0, 0.5, 1.0, 0.5, 1.0, 0.6717, 1.0, 0.6717, 1.0, 0.5, 1.0, 0.5, 1.0, 0.6717, 1.0, 0.6717, 1.0, 0.5, 1.0, 0.5, 1.0, 0.6717, 1.0, 0.6717, 1.0, 0.5, 1.0, 0.5, 1.0, 0.6717, 1.0, 0.6717, 1.0, 0.5, 1.0, 0.3756, 1.0, 0.3509, 1.0, 0.3509, 1.0, 0.3756, 1.0, 0.3508, 1.0, 0.3341, 1.0, 0.3341, 1.0, 0.3508, 1.0, 0.1565, 1.0, 0.3283, 1.0, 0.3283, 1.0, 0.1565, 1.0, 0.1565, 1.0, 0.3283, 1.0, 0.3283, 1.0, 0.1565, 1.0, 0.1565, 1.0, 0.3283, 1.0, 0.3283, 1.0, 0.1565, 1.0, 0.1565, 1.0, 0.3283, 1.0, 0.3283, 1.0, 0.1565, 1.0, 0.1565, 1.0, 0.3283, 1.0, 0.3283, 1.0, 0.1565, 1.0, 0.3283, 1.0, 0.3341, 1.0, 0.3506, 1.0, 0.3756, 1.0, 0.405, 1.0, 0.5, 1.0, 0.5, 1.0, 0.3283, 1.0, 0.595, 1.0, 0.6244, 1.0, 0.644, 1.0, 0.6244, 1.0, 0.6244, 1.0, 0.6492, 1.0, 0.6605, 1.0, 0.644, 1.0, 0.6244, 1.0, 0.644, 1.0, 0.6606, 1.0, 0.6494, 1.0, 0.644, 1.0, 0.6605, 1.0, 0.6717, 1.0, 0.6606, 1.0, 0.6717, 1.0, 0.6776, 1.0, 0.6717, 1.0, 0.6659, 1.0, 0.6776, 1.0, 0.6943, 1.0, 0.683, 1.0, 0.6717, 1.0, 0.6659, 1.0, 0.6717, 1.0, 0.6605, 1.0, 0.6491, 1.0, 0.6717, 1.0, 0.683, 1.0, 0.6717, 1.0, 0.6605, 1.0, 0.7484, 1.0, 0.7191, 1.0, 0.6995, 1.0, 0.7191, 1.0, 0.7191, 1.0, 0.6941, 1.0, 0.6829, 1.0, 0.6995, 1.0, 0.7191, 1.0, 0.6995, 1.0, 0.683, 1.0, 0.6944, 1.0, 0.6995, 1.0, 0.6829, 1.0, 0.6717, 1.0, 0.683, 1.0, 0.6717, 1.0, 0.6659, 1.0, 0.6717, 1.0, 0.6775, 1.0, 0.6659, 1.0, 0.6494, 1.0, 0.6606, 1.0, 0.6717, 1.0, 0.6775, 1.0, 0.6717, 1.0, 0.6829, 1.0, 0.694, 1.0, 0.6717, 1.0, 0.6606, 1.0, 0.6717, 1.0, 0.6829, 1.0, 0.3283, 1.0, 0.3341, 1.0, 0.3283, 1.0, 0.3224, 1.0, 0.3341, 1.0, 0.3508, 1.0, 0.3395, 1.0, 0.3283, 1.0, 0.3224, 1.0, 0.3283, 1.0, 0.317, 1.0, 0.3056, 1.0, 0.3283, 1.0, 0.3395, 1.0, 0.3283, 1.0, 0.317, 1.0, 0.405, 1.0, 0.3756, 1.0, 0.356, 1.0, 0.3756, 1.0, 0.3756, 1.0, 0.3506, 1.0, 0.3394, 1.0, 0.356, 1.0, 0.3756, 1.0, 0.356, 1.0, 0.3395, 1.0, 0.3509, 1.0, 0.356, 1.0, 0.3394, 1.0, 0.3283, 1.0, 0.3395, 1.0, 0.3283, 1.0, 0.3225, 1.0, 0.3283, 1.0, 0.3341, 1.0, 0.3225, 1.0, 0.3059, 1.0, 0.3171, 1.0, 0.3283, 1.0, 0.3341, 1.0, 0.3283, 1.0, 0.3394, 1.0, 0.3505, 1.0, 0.3283, 1.0, 0.3171, 1.0, 0.3283, 1.0, 0.3394, 1.0, 0.2516, 1.0, 0.2809, 1.0, 0.3005, 1.0, 0.2809, 1.0, 0.2809, 1.0, 0.3057, 1.0, 0.317, 1.0, 0.3005, 1.0, 0.2809, 1.0, 0.3005, 1.0, 0.3171, 1.0, 0.3059, 1.0, 0.3005, 1.0, 0.317, 1.0, 0.3283, 1.0, 0.3171, 1.0, 0.5, 1.0, 0.595, 1.0, 0.6244, 1.0, 0.6494, 1.0, 0.6659, 1.0, 0.6717, 1.0, 0.6717, 1.0, 0.5, 1.0, 0.5, 1.0, 0.6717, 1.0, 0.6717, 1.0, 0.6659, 1.0, 0.6492, 1.0, 0.6244, 1.0, 0.595, 1.0, 0.5, 1.0, 0.5, 1.0, 0.3283, 1.0, 0.5, 1.0, 0.5, 1.0, 0.5, 1.0, 0.405, 1.0, 0.3756, 1.0, 0.3508, 1.0, 0.3341, 1.0, 0.3283, 1.0, 0.405, 1.0, 0.3756, 1.0, 0.3756, 1.0, 0.405, 1.0, 0.6717, 1.0, 0.6717, 1.0, 0.6717, 1.0, 0.6717, 1.0, 0.6244, 1.0, 0.595, 1.0, 0.595, 1.0, 0.6244, 1.0, 0.3283, 1.0, 0.3283, 1.0, 0.3283, 1.0, 0.3283, 1.0, 0.6492, 1.0, 0.6244, 1.0, 0.6244, 1.0, 0.6492, 1.0, 0.3341, 1.0, 0.3283, 1.0, 0.3283, 1.0, 0.3341, 1.0, 0.6659, 1.0, 0.6491, 1.0, 0.6491, 1.0, 0.6659, 1.0, 0.5, 1.0, 0.6717, 1.0, 0.6717, 1.0, 0.5, 1.0, 0.6717, 1.0, 0.6659, 1.0, 0.6659, 1.0, 0.6717, 1.0, 0.3283, 1.0, 0.5, 1.0, 0.5, 1.0, 0.3283, 1.0, 0.5, 1.0, 0.405, 1.0, 0.405, 1.0, 0.5, 1.0, 0.595, 1.0, 0.5, 1.0, 0.5, 1.0, 0.595])
me_plane.update()

# ---- objects
ob_plane = bpy.data.objects.new('Plane', me_plane)

# ---- transforms, parenting, visibility, modifiers, constraints
ob_plane.location = (0.0, 0.0, 0.0)
_m = ob_plane.modifiers.new('Auto Smooth', 'NODES')
_m.node_group = ng_auto_smooth
_gi = [s.identifier for s in ng_auto_smooth.interface.items_tree if s.item_type == 'SOCKET' and s.in_out == 'INPUT']
_m[_gi[1]] = 0.5236  # Angle

# ---- collection membership
col_collection.objects.link(ob_plane)

# ---- scene / render settings (as saved in the file)
scene.frame_start = 1; scene.frame_end = 250; scene.frame_set(1)
scene.render.engine = 'BLENDER_EEVEE_NEXT'
scene.cycles.sampling_pattern = 'TABULATED_SOBOL'
scene.cycles.use_light_tree = False
scene.view_settings.view_transform = 'Filmic'
bpy.context.view_layer.update()

# ---- added for rendering (the .blend has no active camera and no usable light): camera, sun
cam_auto = bpy.data.cameras.new('AutoCamera')
cam_auto.lens = 50.0
cam_auto.sensor_width = 36.0
cam_auto.clip_end = 1000.0
ob_auto_camera = bpy.data.objects.new('AutoCamera', cam_auto)
scene.collection.objects.link(ob_auto_camera)
ob_auto_camera.location = (2.69812, -3.23775, 3.17122)
ob_auto_camera.rotation_euler = (1.09748, -7.21219e-08, 0.694738)
scene.camera = ob_auto_camera
light_auto_sun = bpy.data.lights.new('AutoSun', 'SUN')
light_auto_sun.energy = 3.0
light_auto_sun.angle = 0.0523599
ob_auto_sun = bpy.data.objects.new('AutoSun', light_auto_sun)
scene.collection.objects.link(ob_auto_sun)
ob_auto_sun.rotation_euler = (0.872665, 0.174533, 0.523599)
bpy.context.view_layer.update()
